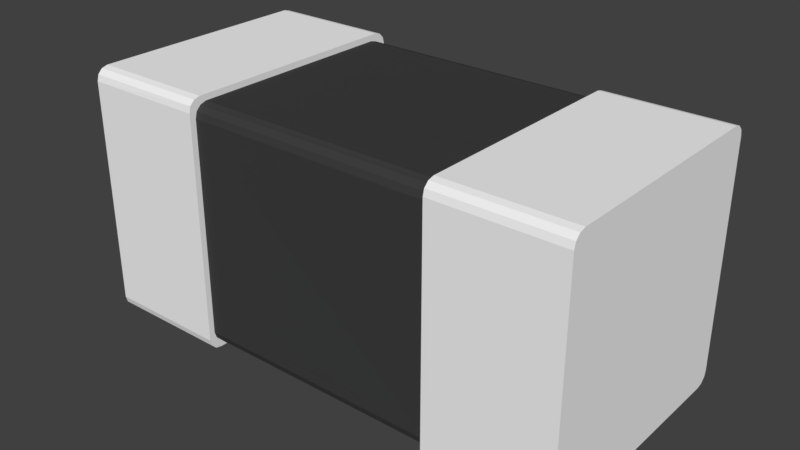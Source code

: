 # Source: L_0402.blend  (saved by Blender 3.0.42; exported with 4.5.12 LTS)
import bpy
from mathutils import Matrix  # noqa: F401  (used for matrix-valued properties, if any)

bpy.ops.wm.read_factory_settings(use_empty=True)
scene = bpy.context.scene
scene.name = 'Scene'

# ---- materials (node trees are filled in below, after node groups)
mat_metal = bpy.data.materials.new('Metal')
mat_metal.alpha_threshold = 0.0
mat_metal.use_transparent_shadow = False
mat_metal.diffuse_color = (0.9201, 0.9201, 0.9201, 1.0)
mat_metal.roughness = 0.5
mat_ferrite = bpy.data.materials.new('Ferrite')
mat_ferrite.alpha_threshold = 0.0
mat_ferrite.use_transparent_shadow = False
mat_ferrite.diffuse_color = (0.04955, 0.04955, 0.04955, 1.0)
mat_ferrite.specular_color = (0.05222, 0.05222, 0.05222)
mat_ferrite.roughness = 0.5
mat_ferrite.line_color = (0.0, 0.0, 0.0, 1.0)

# ---- material node trees

# ---- world
world_world = bpy.data.worlds.new('World'); scene.world = world_world
world_world.color = (0.05088, 0.05088, 0.05088)
world_world.use_sun_shadow = False
world_world.sun_shadow_jitter_overblur = 0.0
world_world.cycles.sampling_method = 'MANUAL'

# ---- meshes
me_cube = bpy.data.meshes.new('Cube')
me_cube.from_pydata([(-0.1, -0.001, -0.09), (-0.1, 0.008997, -0.09974), (-0.1, 0.0003397, -0.095), (-0.1, 0.004, -0.09866), (-0.1, 0.009, 0.1), (-0.1, -0.0007437, 0.09), (-0.1, 0.004, 0.09866), (-0.1, 0.0003397, 0.095), (-0.1, 0.189, -0.1), (-0.1, 0.199, -0.09), (-0.1, 0.194, -0.09866), (-0.1, 0.1977, -0.095), (-0.1, 0.199, 0.09), (-0.1, 0.189, 0.1), (-0.1, 0.1977, 0.095), (-0.1, 0.194, 0.09866), (0.1, 0.009, -0.1), (0.1, -0.001, -0.09), (0.1, 0.004, -0.09866), (0.1, 0.0003397, -0.095), (0.1, -0.001, 0.09), (0.1, 0.009, 0.1), (0.1, 0.0003397, 0.095), (0.1, 0.004, 0.09866), (0.1, 0.199, -0.09), (0.1, 0.189, -0.1), (0.1, 0.1977, -0.095), (0.1, 0.194, -0.09866), (0.1, 0.189, 0.1), (0.1, 0.199, 0.09), (0.1, 0.194, 0.09866), (0.1, 0.1977, 0.095), (0.2, -0.001, -0.09), (0.2, 0.009, -0.1), (0.2, 0.0003397, -0.095), (0.2, 0.004, -0.09866), (0.2, 0.009, 0.1), (0.2, -0.001, 0.09), (0.2, 0.004, 0.09866), (0.2, 0.0003397, 0.095), (0.2, 0.189, -0.1), (0.2, 0.199, -0.09), (0.2, 0.194, -0.09866), (0.2, 0.1977, -0.095), (0.2, 0.199, 0.09), (0.2, 0.189, 0.1), (0.2, 0.1977, 0.095), (0.2, 0.194, 0.09866), (-0.2, 0.009, -0.1), (-0.2, -0.001, -0.09), (-0.2, 0.004, -0.09866), (-0.2, 0.0003397, -0.095), (-0.2, -0.001, 0.09), (-0.2, 0.009, 0.1), (-0.2, 0.0003397, 0.095), (-0.2, 0.004, 0.09866), (-0.2, 0.199, -0.09), (-0.2, 0.189, -0.1), (-0.2, 0.1977, -0.095), (-0.2, 0.194, -0.09866), (-0.2, 0.189, 0.1), (-0.2, 0.199, 0.09), (-0.2, 0.194, 0.09866), (-0.2, 0.1977, 0.095), (0.1, 0.004, -0.085), (0.1, 0.014, -0.095), (0.1, 0.00534, -0.09), (0.1, 0.009, -0.09366), (0.1, 0.014, 0.095), (0.1, 0.004, 0.085), (0.1, 0.009, 0.09366), (0.1, 0.00534, 0.09), (0.1, 0.184, -0.095), (0.1, 0.194, -0.085), (0.1, 0.189, -0.09366), (0.1, 0.1927, -0.09), (0.1, 0.194, 0.085), (0.1, 0.184, 0.095), (0.1, 0.1927, 0.09), (0.1, 0.189, 0.09366), (-0.1, 0.014, -0.095), (-0.1, 0.003744, -0.085), (-0.1, 0.009, -0.09366), (-0.1, 0.00534, -0.09), (-0.1, 0.004, 0.085), (-0.1, 0.014, 0.09526), (-0.1, 0.00534, 0.09), (-0.1, 0.009, 0.09366), (-0.1, 0.184, -0.095), (-0.1, 0.1943, -0.085), (-0.1, 0.1927, -0.09), (-0.1, 0.189, -0.09366), (-0.1, 0.184, 0.095), (-0.1, 0.194, 0.085), (-0.1, 0.189, 0.09366), (-0.1, 0.1927, 0.09)], [], [(79, 77, 28, 30), (48, 50, 51, 49, 52, 54, 55, 53, 60, 62, 63, 61, 56, 58, 59, 57), (40, 42, 43, 41, 44, 46, 47, 45, 36, 38, 39, 37, 32, 34, 35, 33), (72, 65, 80, 88), (64, 66, 19, 17), (8, 1, 48, 57), (28, 21, 36, 45), (24, 29, 44, 41), (20, 17, 32, 37), (16, 25, 40, 33), (76, 73, 89, 93), (68, 77, 92, 85), (64, 69, 84, 81), (12, 9, 56, 61), (0, 5, 52, 49), (78, 79, 30, 31), (67, 65, 16, 18), (68, 70, 23, 21), (4, 13, 60, 53), (65, 72, 25, 16), (73, 76, 29, 24), (75, 73, 24, 26), (72, 74, 27, 25), (74, 75, 26, 27), (76, 78, 31, 29), (77, 68, 21, 28), (70, 71, 22, 23), (69, 64, 17, 20), (66, 67, 18, 19), (16, 33, 35, 18), (18, 35, 34, 19), (19, 34, 32, 17), (36, 21, 23, 38), (38, 23, 22, 39), (39, 22, 20, 37), (24, 41, 43, 26), (26, 43, 42, 27), (27, 42, 40, 25), (44, 29, 31, 46), (46, 31, 30, 47), (47, 30, 28, 45), (0, 49, 51, 2), (2, 51, 50, 3), (3, 50, 48, 1), (56, 9, 11, 58), (58, 11, 10, 59), (59, 10, 8, 57), (60, 13, 15, 62), (62, 15, 14, 63), (63, 14, 12, 61), (4, 53, 55, 6), (6, 55, 54, 7), (7, 54, 52, 5), (76, 93, 95, 78), (78, 95, 94, 79), (79, 94, 92, 77), (84, 69, 71, 86), (86, 71, 70, 87), (87, 70, 68, 85), (72, 88, 91, 74), (74, 91, 90, 75), (75, 90, 89, 73), (80, 65, 67, 82), (82, 67, 66, 83), (83, 66, 64, 81), (71, 69, 20, 22), (81, 84, 5, 0), (84, 86, 7, 5), (86, 87, 6, 7), (87, 85, 4, 6), (85, 92, 13, 4), (92, 94, 15, 13), (94, 95, 14, 15), (95, 93, 12, 14), (93, 89, 9, 12), (89, 90, 11, 9), (90, 91, 10, 11), (91, 88, 8, 10), (88, 80, 1, 8), (80, 82, 3, 1), (82, 83, 2, 3), (83, 81, 0, 2)])
me_cube.polygons.foreach_set('material_index', [0, 0, 0, 1, 0, 0, 0, 0, 0, 0, 1, 1, 1, 0, 0, 0, 0, 0, 0, 0, 0, 0, 0, 0, 0, 0, 0, 0, 0, 0, 0, 0, 0, 0, 0, 0, 0, 0, 0, 0, 0, 0, 0, 0, 0, 0, 0, 0, 0, 0, 0, 0, 0, 1, 1, 1, 1, 1, 1, 1, 1, 1, 1, 1, 1, 0, 0, 0, 0, 0, 0, 0, 0, 0, 0, 0, 0, 0, 0, 0, 0, 0])
_uv = me_cube.uv_layers.new(name='UVMap')
_uv.uv.foreach_set('vector', [0.625, 0.5066, 0.625, 0.5132, 0.625, 0.5125, 0.625, 0.5062, 0.375, 0.0125, 0.3767, 0.00625, 0.3812, 0.001675, 0.3875, 0.0, 0.6125, 0.0, 0.6188, 0.001675, 0.6233, 0.00625, 0.625, 0.0125, 0.625, 0.2375, 0.6233, 0.2438, 0.6188, 0.2483, 0.6125, 0.25, 0.3875, 0.25, 0.3812, 0.2483, 0.3767, 0.2438, 0.375, 0.2375, 0.375, 0.5125, 0.3756, 0.5063, 0.3813, 0.5006, 0.3875, 0.5, 0.6125, 0.5, 0.6187, 0.5006, 0.6244, 0.5063, 0.625, 0.5125, 0.625, 0.7375, 0.6244, 0.7438, 0.6187, 0.7494, 0.6125, 0.75, 0.3875, 0.75, 0.3812, 0.7494, 0.3756, 0.7438, 0.375, 0.7375, 0.375, 0.5132, 0.375, 0.7368, 0.375, 0.7368, 0.375, 0.5132, 0.3882, 0.75, 0.3816, 0.75, 0.3813, 0.75, 0.3875, 0.75, 0.125, 0.5125, 0.125, 0.7375, 0.125, 0.7375, 0.125, 0.5125, 0.625, 0.5125, 0.625, 0.7375, 0.625, 0.7375, 0.625, 0.5125, 0.3875, 0.5, 0.6125, 0.5, 0.6125, 0.5, 0.3875, 0.5, 0.6125, 0.75, 0.3875, 0.75, 0.3875, 0.75, 0.6125, 0.75, 0.375, 0.7375, 0.375, 0.5125, 0.375, 0.5125, 0.375, 0.7375, 0.6118, 0.5, 0.3882, 0.5, 0.3882, 0.5, 0.6118, 0.5, 0.625, 0.7368, 0.625, 0.5132, 0.625, 0.5132, 0.625, 0.7368, 0.3882, 0.75, 0.6118, 0.75, 0.6118, 0.75, 0.3882, 0.75, 0.6125, 0.25, 0.3875, 0.25, 0.3875, 0.25, 0.6125, 0.25, 0.3875, 1.0, 0.6125, 1.0, 0.6125, 1.0, 0.3875, 1.0, 0.6184, 0.5, 0.625, 0.5066, 0.625, 0.5062, 0.6187, 0.5, 0.375, 0.7434, 0.375, 0.7368, 0.375, 0.7375, 0.375, 0.7438, 0.625, 0.7368, 0.625, 0.7434, 0.625, 0.7438, 0.625, 0.7375, 0.875, 0.7375, 0.875, 0.5125, 0.875, 0.5125, 0.875, 0.7375, 0.375, 0.7368, 0.375, 0.5132, 0.375, 0.5125, 0.375, 0.7375, 0.3882, 0.5, 0.6118, 0.5, 0.6125, 0.5, 0.3875, 0.5, 0.3816, 0.5, 0.3882, 0.5, 0.3875, 0.5, 0.3812, 0.5, 0.375, 0.5132, 0.375, 0.5066, 0.375, 0.5063, 0.375, 0.5125, 0.375, 0.5066, 0.3816, 0.5, 0.3812, 0.5, 0.375, 0.5063, 0.6118, 0.5, 0.6184, 0.5, 0.6187, 0.5, 0.6125, 0.5, 0.625, 0.5132, 0.625, 0.7368, 0.625, 0.7375, 0.625, 0.5125, 0.625, 0.7434, 0.6184, 0.75, 0.6187, 0.75, 0.625, 0.7438, 0.6118, 0.75, 0.3882, 0.75, 0.3875, 0.75, 0.6125, 0.75, 0.3816, 0.75, 0.375, 0.7434, 0.375, 0.7438, 0.3813, 0.75, 0.375, 0.7375, 0.375, 0.7375, 0.3756, 0.7438, 0.375, 0.7438, 0.375, 0.7438, 0.3756, 0.7438, 0.3812, 0.7494, 0.3813, 0.75, 0.3813, 0.75, 0.3812, 0.7494, 0.3875, 0.75, 0.3875, 0.75, 0.625, 0.7375, 0.625, 0.7375, 0.625, 0.7438, 0.6244, 0.7438, 0.6244, 0.7438, 0.625, 0.7438, 0.6187, 0.75, 0.6187, 0.7494, 0.6187, 0.7494, 0.6187, 0.75, 0.6125, 0.75, 0.6125, 0.75, 0.3875, 0.5, 0.3875, 0.5, 0.3813, 0.5006, 0.3812, 0.5, 0.3812, 0.5, 0.3813, 0.5006, 0.3756, 0.5063, 0.375, 0.5063, 0.375, 0.5063, 0.3756, 0.5063, 0.375, 0.5125, 0.375, 0.5125, 0.6125, 0.5, 0.6125, 0.5, 0.6187, 0.5, 0.6187, 0.5006, 0.6187, 0.5006, 0.6187, 0.5, 0.625, 0.5062, 0.6244, 0.5063, 0.6244, 0.5063, 0.625, 0.5062, 0.625, 0.5125, 0.625, 0.5125, 0.3875, 1.0, 0.3875, 1.0, 0.3813, 1.0, 0.3812, 1.0, 0.125, 0.75, 0.125, 0.75, 0.125, 0.7438, 0.125, 0.7438, 0.125, 0.7438, 0.125, 0.7438, 0.125, 0.7375, 0.125, 0.7375, 0.3875, 0.25, 0.3875, 0.25, 0.3813, 0.25, 0.3812, 0.25, 0.125, 0.5, 0.125, 0.5, 0.125, 0.5062, 0.125, 0.5063, 0.125, 0.5063, 0.125, 0.5062, 0.125, 0.5125, 0.125, 0.5125, 0.875, 0.5125, 0.875, 0.5125, 0.875, 0.5063, 0.875, 0.5062, 0.625, 0.25, 0.625, 0.25, 0.6187, 0.25, 0.6187, 0.25, 0.6187, 0.25, 0.6187, 0.25, 0.6125, 0.25, 0.6125, 0.25, 0.875, 0.7375, 0.875, 0.7375, 0.875, 0.7438, 0.875, 0.7438, 0.625, 1.0, 0.625, 1.0, 0.6187, 1.0, 0.6187, 1.0, 0.6187, 1.0, 0.6187, 1.0, 0.6125, 1.0, 0.6125, 1.0, 0.6118, 0.5, 0.6118, 0.5, 0.6184, 0.5, 0.6184, 0.5, 0.6184, 0.5, 0.6184, 0.5, 0.625, 0.5066, 0.625, 0.5066, 0.625, 0.5066, 0.625, 0.5066, 0.625, 0.5132, 0.625, 0.5132, 0.6118, 0.75, 0.6118, 0.75, 0.6184, 0.75, 0.6184, 0.75, 0.6184, 0.75, 0.6184, 0.75, 0.625, 0.7434, 0.625, 0.7434, 0.625, 0.7434, 0.625, 0.7434, 0.625, 0.7368, 0.625, 0.7368, 0.375, 0.5132, 0.375, 0.5132, 0.375, 0.5066, 0.375, 0.5066, 0.375, 0.5066, 0.375, 0.5066, 0.3816, 0.5, 0.3816, 0.5, 0.3816, 0.5, 0.3816, 0.5, 0.3882, 0.5, 0.3882, 0.5, 0.375, 0.7368, 0.375, 0.7368, 0.375, 0.7434, 0.375, 0.7434, 0.375, 0.7434, 0.375, 0.7434, 0.3816, 0.75, 0.3816, 0.75, 0.3816, 0.75, 0.3816, 0.75, 0.3882, 0.75, 0.3882, 0.75, 0.6184, 0.75, 0.6118, 0.75, 0.6125, 0.75, 0.6187, 0.75, 0.3882, 0.75, 0.6118, 0.75, 0.6125, 1.0, 0.3875, 1.0, 0.6118, 0.75, 0.6184, 0.75, 0.6187, 1.0, 0.6125, 1.0, 0.6184, 0.75, 0.625, 0.7434, 0.625, 1.0, 0.6187, 1.0, 0.625, 0.7434, 0.625, 0.7368, 0.875, 0.7375, 0.875, 0.7438, 0.625, 0.7368, 0.625, 0.5132, 0.875, 0.5125, 0.875, 0.7375, 0.625, 0.5132, 0.625, 0.5066, 0.875, 0.5063, 0.875, 0.5125, 0.625, 0.5066, 0.6184, 0.5, 0.6187, 0.25, 0.625, 0.25, 0.6184, 0.5, 0.6118, 0.5, 0.6125, 0.25, 0.6187, 0.25, 0.6118, 0.5, 0.3882, 0.5, 0.3875, 0.25, 0.6125, 0.25, 0.3882, 0.5, 0.3816, 0.5, 0.3813, 0.25, 0.3875, 0.25, 0.3816, 0.5, 0.375, 0.5066, 0.125, 0.5062, 0.125, 0.5, 0.375, 0.5066, 0.375, 0.5132, 0.125, 0.5125, 0.125, 0.5062, 0.375, 0.5132, 0.375, 0.7368, 0.125, 0.7375, 0.125, 0.5125, 0.375, 0.7368, 0.375, 0.7434, 0.125, 0.7438, 0.125, 0.7375, 0.375, 0.7434, 0.3816, 0.75, 0.125, 0.75, 0.125, 0.7438, 0.3816, 0.75, 0.3882, 0.75, 0.3875, 1.0, 0.3812, 1.0])
me_cube.materials.append(mat_metal)
me_cube.materials.append(mat_ferrite)
me_cube.use_remesh_fix_poles = True
me_cube.use_remesh_preserve_attributes = False
me_cube.use_mirror_vertex_groups = False
me_cube.update()

# ---- objects
ob_cube = bpy.data.objects.new('Cube', me_cube)

# ---- transforms, parenting, visibility, modifiers, constraints
ob_cube.location = (0.0, 0.0, 0.0)
ob_cube.lineart.crease_threshold = 0.0

# ---- collection membership
scene.collection.objects.link(ob_cube)

# ---- scene / render settings (as saved in the file)
scene.frame_start = 1; scene.frame_end = 250; scene.frame_set(1)
scene.render.engine = 'BLENDER_EEVEE_NEXT'
scene.render.resolution_percentage = 50
scene.render.dither_intensity = 0.0
scene.cycles.use_denoising = False
scene.cycles.samples = 128
scene.cycles.sampling_pattern = 'TABULATED_SOBOL'
scene.cycles.use_adaptive_sampling = False
scene.cycles.use_light_tree = False
scene.cycles.blur_glossy = 0.0
scene.cycles.sample_clamp_indirect = 0.0
scene.view_settings.view_transform = 'Standard'
bpy.context.view_layer.update()

# ---- added for rendering (the .blend has no active camera and no usable light): camera, sun
cam_auto = bpy.data.cameras.new('AutoCamera')
cam_auto.lens = 50.0
cam_auto.sensor_width = 36.0
cam_auto.clip_end = 1000.0
ob_auto_camera = bpy.data.objects.new('AutoCamera', cam_auto)
scene.collection.objects.link(ob_auto_camera)
ob_auto_camera.location = (0.453266, -0.444919, 0.362613)
ob_auto_camera.rotation_euler = (1.09748, -7.21219e-08, 0.694738)
scene.camera = ob_auto_camera
light_auto_sun = bpy.data.lights.new('AutoSun', 'SUN')
light_auto_sun.energy = 3.0
light_auto_sun.angle = 0.0523599
ob_auto_sun = bpy.data.objects.new('AutoSun', light_auto_sun)
scene.collection.objects.link(ob_auto_sun)
ob_auto_sun.rotation_euler = (0.872665, 0.174533, 0.523599)
bpy.context.view_layer.update()
